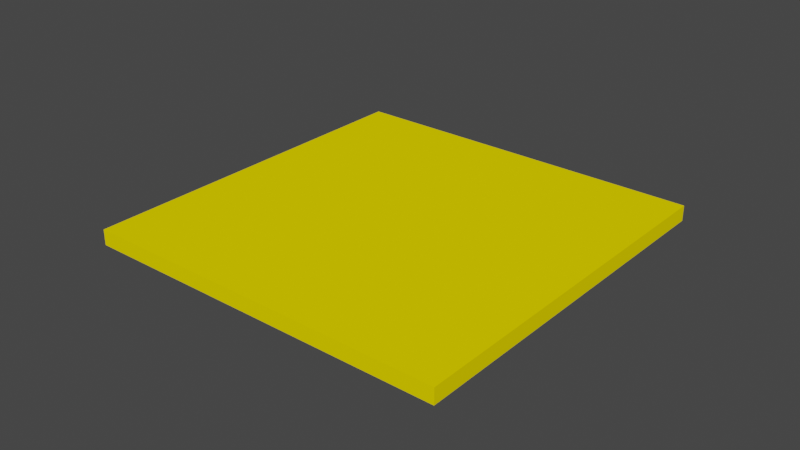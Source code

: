 # Source: cheesev2.blend  (saved by Blender 2.83.18; exported with 4.5.12 LTS)
import bpy
from mathutils import Matrix  # noqa: F401  (used for matrix-valued properties, if any)

bpy.ops.wm.read_factory_settings(use_empty=True)
scene = bpy.context.scene
scene.name = 'Scene'

# ---- collections
col_collection = bpy.data.collections.new('Collection'); scene.collection.children.link(col_collection)

# ---- materials (node trees are filled in below, after node groups)
mat_material = bpy.data.materials.new('Material')
mat_material.alpha_threshold = 0.0
mat_material.use_transparent_shadow = False
mat_material.diffuse_color = (1.0, 0.7947, 0.0, 1.0)
mat_material.line_color = (0.0, 0.0, 0.0, 1.0)

# ---- material node trees

# ---- world
world_world = bpy.data.worlds.new('World'); scene.world = world_world
world_world.use_nodes = True; world_world.node_tree.nodes.clear()
_N = world_world.node_tree.nodes; _L = world_world.node_tree.links
n0 = _N.new('ShaderNodeOutputWorld'); n0.name = 'World Output'; n0.location = (300, 300)
n1 = _N.new('ShaderNodeBackground'); n1.name = 'Background'; n1.location = (10, 300)
n1.inputs[0].default_value = (0.05088, 0.05088, 0.05088, 1.0)
_L.new(n1.outputs[0], n0.inputs[0])
n0.is_active_output = True
world_world.color = (0.05088, 0.05088, 0.05088)
world_world.use_sun_shadow = False
world_world.sun_shadow_jitter_overblur = 0.0

# ---- meshes
me_cube = bpy.data.meshes.new('Cube')
me_cube.from_pydata([(1.0, 0.05, -20.0), (1.0, -0.05, -20.0), (1.0, 0.05, 20.0), (1.0, -0.05, 20.0), (-1.0, 0.05, -20.0), (-1.0, -0.05, -20.0), (-1.0, 0.05, 20.0), (-1.0, -0.05, 20.0)], [], [(0, 4, 6, 2), (3, 2, 6, 7), (7, 6, 4, 5), (5, 1, 3, 7), (1, 0, 2, 3), (5, 4, 0, 1)])
_uv = me_cube.uv_layers.new(name='UVMap')
_uv.uv.foreach_set('vector', [0.625, 0.5, 0.875, 0.5, 0.875, 0.75, 0.625, 0.75, 0.375, 0.75, 0.625, 0.75, 0.625, 1.0, 0.375, 1.0, 0.375, 0.0, 0.625, 0.0, 0.625, 0.25, 0.375, 0.25, 0.125, 0.5, 0.375, 0.5, 0.375, 0.75, 0.125, 0.75, 0.375, 0.5, 0.625, 0.5, 0.625, 0.75, 0.375, 0.75, 0.375, 0.25, 0.625, 0.25, 0.625, 0.5, 0.375, 0.5])
me_cube.materials.append(mat_material)
me_cube.use_remesh_preserve_volume = False
me_cube.use_remesh_preserve_attributes = False
me_cube.use_mirror_vertex_groups = False
me_cube.update()

# ---- objects
ob_cube = bpy.data.objects.new('Cube', me_cube)

# ---- transforms, parenting, visibility, modifiers, constraints
ob_cube.location = (0.0, 0.0, 0.0)
ob_cube.rotation_euler = (1.571, 0.0, 0.0)
ob_cube.scale = (0.06, 0.05, 0.003)
ob_cube.lock_rotations_4d = False
ob_cube.empty_display_type = 'ARROWS'
ob_cube.lineart.crease_threshold = 0.0

# ---- collection membership
col_collection.objects.link(ob_cube)

# ---- scene / render settings (as saved in the file)
scene.frame_start = 1; scene.frame_end = 250; scene.frame_set(1)
scene.render.engine = 'BLENDER_EEVEE_NEXT'
scene.cycles.use_denoising = False
scene.cycles.samples = 128
scene.cycles.sampling_pattern = 'TABULATED_SOBOL'
scene.cycles.use_adaptive_sampling = False
scene.cycles.use_light_tree = False
scene.view_settings.view_transform = 'Filmic'
bpy.context.view_layer.update()

# ---- added for rendering (the .blend has no active camera and no usable light): camera, sun
cam_auto = bpy.data.cameras.new('AutoCamera')
cam_auto.lens = 50.0
cam_auto.sensor_width = 36.0
cam_auto.clip_end = 1000.0
ob_auto_camera = bpy.data.objects.new('AutoCamera', cam_auto)
scene.collection.objects.link(ob_auto_camera)
ob_auto_camera.location = (0.185045, -0.222054, 0.148036)
ob_auto_camera.rotation_euler = (1.09748, -7.21219e-08, 0.694738)
scene.camera = ob_auto_camera
light_auto_sun = bpy.data.lights.new('AutoSun', 'SUN')
light_auto_sun.energy = 3.0
light_auto_sun.angle = 0.0523599
ob_auto_sun = bpy.data.objects.new('AutoSun', light_auto_sun)
scene.collection.objects.link(ob_auto_sun)
ob_auto_sun.rotation_euler = (0.872665, 0.174533, 0.523599)
bpy.context.view_layer.update()
